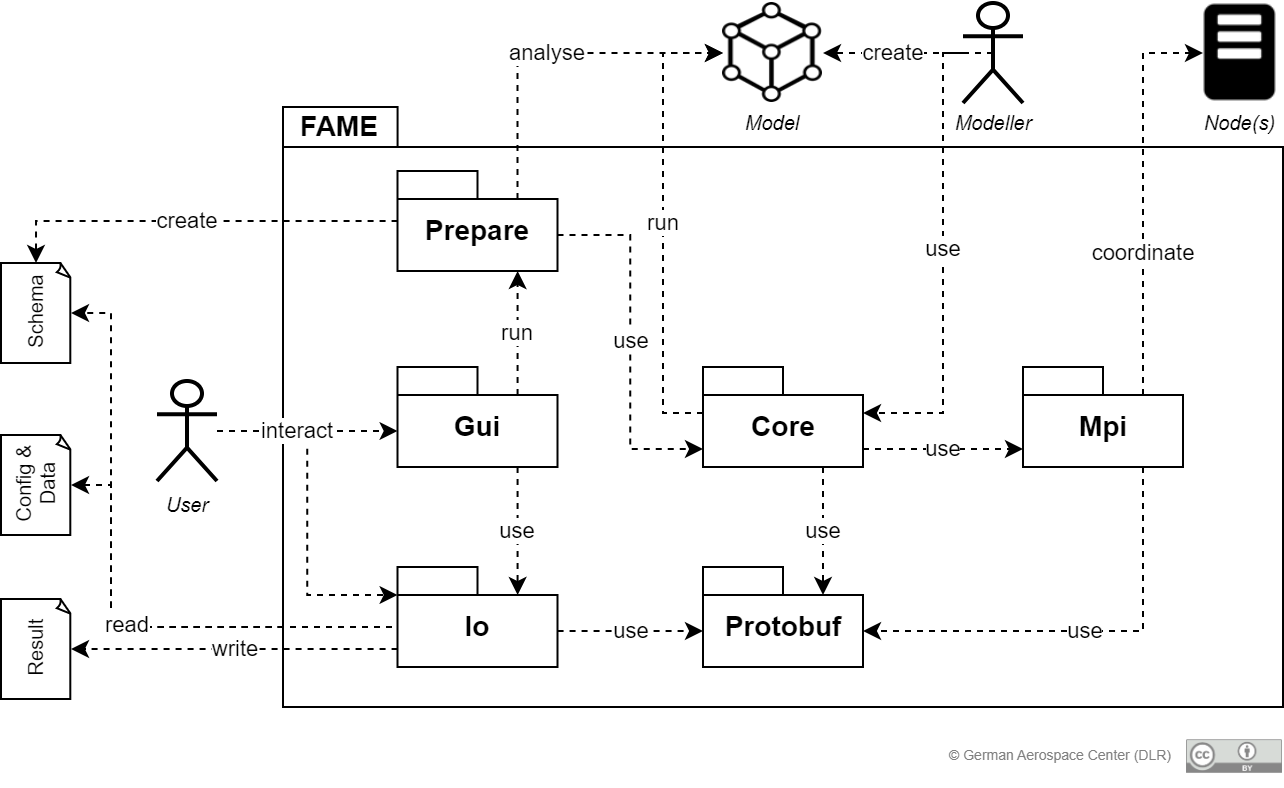

The diagram above was exported from draw.io. Its source (the exported page's mxGraphModel, read from the mxfile embedded in the PNG):
<mxGraphModel dx="151" dy="571" grid="1" gridSize="10" guides="1" tooltips="1" connect="1" arrows="1" fold="1" page="1" pageScale="1" pageWidth="827" pageHeight="1169" math="0" shadow="0">
  <root>
    <mxCell id="0" />
    <mxCell id="1" parent="0" />
    <mxCell id="bKVvBYpg_9U4GkrBoRJV-4" value="" style="edgeStyle=orthogonalEdgeStyle;rounded=0;orthogonalLoop=1;jettySize=auto;html=1;fontColor=default;endArrow=classic;endFill=1;dashed=1;entryX=1;entryY=0.5;entryDx=0;entryDy=0;entryPerimeter=0;exitX=-0.005;exitY=0.537;exitDx=0;exitDy=0;exitPerimeter=0;" parent="1" source="oPVdiv5u3R0fy9P0ASvL-3" target="gYqc9TmaDLAkT70fw7MJ-1" edge="1">
      <mxGeometry relative="1" as="geometry">
        <mxPoint x="1010" y="450" as="sourcePoint" />
        <mxPoint x="950" y="461" as="targetPoint" />
        <Array as="points">
          <mxPoint x="1103" y="480" />
          <mxPoint x="960" y="480" />
          <mxPoint x="960" y="323" />
        </Array>
      </mxGeometry>
    </mxCell>
    <mxCell id="G8Jy1mrPBl2W9fqabpjh-3" value="" style="rounded=0;whiteSpace=wrap;html=1;" parent="1" vertex="1">
      <mxGeometry x="1046" y="240" width="500" height="280" as="geometry" />
    </mxCell>
    <mxCell id="oPVdiv5u3R0fy9P0ASvL-7" value="Model" style="shape=image;verticalLabelPosition=bottom;labelBackgroundColor=#ffffff;verticalAlign=top;imageAspect=0;image=data:image/png,(base64 omitted: 5416 chars);fontStyle=2;fontSize=10;spacing=0;" parent="1" vertex="1">
      <mxGeometry x="1266" y="168" width="50" height="50" as="geometry" />
    </mxCell>
    <mxCell id="JOo64Gt2yqgLcc8Q7lQh-1" value="Node(s)" style="shape=image;verticalLabelPosition=bottom;labelBackgroundColor=none;verticalAlign=top;aspect=fixed;imageAspect=0;image=data:image/png,(base64 omitted: 1344 chars);fontColor=default;sketch=0;fontSize=10;fontStyle=2;horizontal=1;spacing=0;" parent="1" vertex="1">
      <mxGeometry x="1506" y="168" width="37.5" height="50" as="geometry" />
    </mxCell>
    <mxCell id="JOo64Gt2yqgLcc8Q7lQh-14" value="coordinate" style="edgeStyle=orthogonalEdgeStyle;rounded=0;orthogonalLoop=1;jettySize=auto;html=1;fontColor=default;endArrow=classic;endFill=1;dashed=1;exitX=0;exitY=0;exitDx=60;exitDy=14;exitPerimeter=0;entryX=0;entryY=0.5;entryDx=0;entryDy=0;" parent="1" source="oPVdiv5u3R0fy9P0ASvL-11" target="JOo64Gt2yqgLcc8Q7lQh-1" edge="1">
      <mxGeometry x="-0.292" relative="1" as="geometry">
        <mxPoint x="1228.79" y="520" as="sourcePoint" />
        <mxPoint x="1228.79" y="400" as="targetPoint" />
        <Array as="points">
          <mxPoint x="1476" y="193" />
        </Array>
        <mxPoint as="offset" />
      </mxGeometry>
    </mxCell>
    <mxCell id="JOo64Gt2yqgLcc8Q7lQh-15" value="read" style="edgeStyle=orthogonalEdgeStyle;rounded=0;orthogonalLoop=1;jettySize=auto;html=1;fontColor=default;endArrow=classic;endFill=1;dashed=1;exitX=0.003;exitY=0.541;exitDx=0;exitDy=0;exitPerimeter=0;entryX=1;entryY=0.5;entryDx=0;entryDy=0;entryPerimeter=0;" parent="1" source="oPVdiv5u3R0fy9P0ASvL-3" target="gYqc9TmaDLAkT70fw7MJ-2" edge="1">
      <mxGeometry x="0.1662" y="-1" relative="1" as="geometry">
        <mxPoint x="1208.79" y="530" as="sourcePoint" />
        <mxPoint x="951.32" y="425" as="targetPoint" />
        <Array as="points">
          <mxPoint x="1104" y="480" />
          <mxPoint x="960" y="480" />
          <mxPoint x="960" y="409" />
        </Array>
        <mxPoint as="offset" />
      </mxGeometry>
    </mxCell>
    <mxCell id="v9T-r-dAIPCL97SQ6Nji-1" style="edgeStyle=orthogonalEdgeStyle;rounded=0;orthogonalLoop=1;jettySize=auto;html=1;entryX=0;entryY=0;entryDx=0;entryDy=14;entryPerimeter=0;dashed=1;fontColor=default;endArrow=classic;endFill=1;" parent="1" source="fJRgeqw04lD0jQ0TiHGF-18" target="oPVdiv5u3R0fy9P0ASvL-3" edge="1">
      <mxGeometry relative="1" as="geometry" />
    </mxCell>
    <mxCell id="fJRgeqw04lD0jQ0TiHGF-18" value="User" style="shape=umlActor;verticalLabelPosition=bottom;verticalAlign=top;html=1;fontColor=default;fontSize=10;fontStyle=2;strokeWidth=2;" parent="1" vertex="1">
      <mxGeometry x="983" y="357" width="30" height="50" as="geometry" />
    </mxCell>
    <mxCell id="fJRgeqw04lD0jQ0TiHGF-21" value="create" style="edgeStyle=orthogonalEdgeStyle;rounded=0;orthogonalLoop=1;jettySize=auto;html=1;dashed=1;fontColor=default;endArrow=classic;endFill=1;" parent="1" source="fJRgeqw04lD0jQ0TiHGF-20" target="oPVdiv5u3R0fy9P0ASvL-7" edge="1">
      <mxGeometry relative="1" as="geometry" />
    </mxCell>
    <mxCell id="fJRgeqw04lD0jQ0TiHGF-25" value="use" style="edgeStyle=orthogonalEdgeStyle;rounded=0;orthogonalLoop=1;jettySize=auto;html=1;entryX=0;entryY=0;entryDx=80;entryDy=23;entryPerimeter=0;dashed=1;fontColor=default;endArrow=classic;endFill=1;exitX=0.5;exitY=0.5;exitDx=0;exitDy=0;exitPerimeter=0;" parent="1" source="fJRgeqw04lD0jQ0TiHGF-20" target="oPVdiv5u3R0fy9P0ASvL-2" edge="1">
      <mxGeometry relative="1" as="geometry">
        <Array as="points">
          <mxPoint x="1376" y="193" />
          <mxPoint x="1376" y="373" />
        </Array>
      </mxGeometry>
    </mxCell>
    <mxCell id="fJRgeqw04lD0jQ0TiHGF-20" value="Modeller" style="shape=umlActor;verticalLabelPosition=bottom;verticalAlign=top;html=1;fontColor=default;fontSize=10;fontStyle=2;spacing=0;strokeWidth=2;" parent="1" vertex="1">
      <mxGeometry x="1386" y="168" width="30" height="50" as="geometry" />
    </mxCell>
    <mxCell id="fJRgeqw04lD0jQ0TiHGF-24" value="run" style="edgeStyle=orthogonalEdgeStyle;rounded=0;orthogonalLoop=1;jettySize=auto;html=1;entryX=0;entryY=0.5;entryDx=0;entryDy=0;dashed=1;fontColor=default;endArrow=classic;endFill=1;exitX=0;exitY=0;exitDx=0;exitDy=23;exitPerimeter=0;" parent="1" source="oPVdiv5u3R0fy9P0ASvL-2" target="oPVdiv5u3R0fy9P0ASvL-7" edge="1">
      <mxGeometry relative="1" as="geometry" />
    </mxCell>
    <mxCell id="fJRgeqw04lD0jQ0TiHGF-27" value="analyse" style="edgeStyle=orthogonalEdgeStyle;rounded=0;orthogonalLoop=1;jettySize=auto;html=1;entryX=0;entryY=0.5;entryDx=0;entryDy=0;fontColor=default;endArrow=classic;endFill=1;dashed=1;exitX=0;exitY=0;exitDx=60;exitDy=14;exitPerimeter=0;" parent="1" source="G8Jy1mrPBl2W9fqabpjh-1" target="oPVdiv5u3R0fy9P0ASvL-7" edge="1">
      <mxGeometry relative="1" as="geometry">
        <mxPoint x="1183.29" y="420" as="sourcePoint" />
        <mxPoint x="1183.29" y="484" as="targetPoint" />
        <Array as="points">
          <mxPoint x="1163" y="193" />
        </Array>
      </mxGeometry>
    </mxCell>
    <mxCell id="fJRgeqw04lD0jQ0TiHGF-30" value="write" style="edgeStyle=orthogonalEdgeStyle;rounded=0;orthogonalLoop=1;jettySize=auto;html=1;exitX=0;exitY=0;exitDx=0;exitDy=41;exitPerimeter=0;dashed=1;fontColor=default;endArrow=classic;endFill=1;entryX=1;entryY=0.5;entryDx=0;entryDy=0;entryPerimeter=0;" parent="1" source="oPVdiv5u3R0fy9P0ASvL-3" target="gYqc9TmaDLAkT70fw7MJ-5" edge="1">
      <mxGeometry relative="1" as="geometry">
        <mxPoint x="1116" y="550" as="targetPoint" />
      </mxGeometry>
    </mxCell>
    <mxCell id="-C18kBnCIyukHfzNM1E--6" value="&lt;b style=&quot;font-size: 14px;&quot;&gt;FAME&lt;/b&gt;" style="rounded=0;whiteSpace=wrap;html=1;fontSize=14;" parent="1" vertex="1">
      <mxGeometry x="1046" y="220" width="57.291666666666664" height="20" as="geometry" />
    </mxCell>
    <mxCell id="oPVdiv5u3R0fy9P0ASvL-3" value="Io" style="shape=folder;fontStyle=1;spacingTop=10;tabWidth=40;tabHeight=14;tabPosition=left;html=1;fontSize=14;" parent="1" vertex="1">
      <mxGeometry x="1103.29" y="450" width="80" height="50" as="geometry" />
    </mxCell>
    <mxCell id="-MsWhiT_Hwh8q9-ezs7e-2" value="use" style="edgeStyle=orthogonalEdgeStyle;rounded=0;orthogonalLoop=1;jettySize=auto;html=1;entryX=0;entryY=0;entryDx=0;entryDy=41;entryPerimeter=0;dashed=1;fontColor=default;endArrow=classic;endFill=1;exitX=0;exitY=0;exitDx=80;exitDy=41;exitPerimeter=0;" parent="1" source="oPVdiv5u3R0fy9P0ASvL-2" target="oPVdiv5u3R0fy9P0ASvL-11" edge="1">
      <mxGeometry relative="1" as="geometry" />
    </mxCell>
    <mxCell id="oPVdiv5u3R0fy9P0ASvL-2" value="Core" style="shape=folder;fontStyle=1;spacingTop=10;tabWidth=40;tabHeight=14;tabPosition=left;html=1;fontSize=14;" parent="1" vertex="1">
      <mxGeometry x="1256" y="350" width="80" height="50" as="geometry" />
    </mxCell>
    <mxCell id="oPVdiv5u3R0fy9P0ASvL-21" value="Protobuf" style="shape=folder;fontStyle=1;spacingTop=10;tabWidth=40;tabHeight=14;tabPosition=left;html=1;fontSize=14;" parent="1" vertex="1">
      <mxGeometry x="1256" y="450" width="80" height="50" as="geometry" />
    </mxCell>
    <mxCell id="-MsWhiT_Hwh8q9-ezs7e-1" value="use" style="edgeStyle=orthogonalEdgeStyle;rounded=0;orthogonalLoop=1;jettySize=auto;html=1;entryX=0;entryY=0;entryDx=0;entryDy=41;entryPerimeter=0;dashed=1;fontColor=default;endArrow=classic;endFill=1;exitX=0;exitY=0;exitDx=80;exitDy=32;exitPerimeter=0;" parent="1" source="G8Jy1mrPBl2W9fqabpjh-1" target="oPVdiv5u3R0fy9P0ASvL-2" edge="1">
      <mxGeometry relative="1" as="geometry" />
    </mxCell>
    <mxCell id="-MsWhiT_Hwh8q9-ezs7e-7" value="create" style="edgeStyle=orthogonalEdgeStyle;rounded=0;orthogonalLoop=1;jettySize=auto;html=1;dashed=1;fontColor=default;endArrow=classic;endFill=1;entryX=0.5;entryY=0;entryDx=0;entryDy=0;entryPerimeter=0;" parent="1" source="G8Jy1mrPBl2W9fqabpjh-1" target="gYqc9TmaDLAkT70fw7MJ-1" edge="1">
      <mxGeometry x="0.0362" relative="1" as="geometry">
        <mxPoint as="offset" />
        <mxPoint x="966" y="260" as="targetPoint" />
      </mxGeometry>
    </mxCell>
    <mxCell id="G8Jy1mrPBl2W9fqabpjh-1" value="Prepare" style="shape=folder;fontStyle=1;spacingTop=10;tabWidth=40;tabHeight=14;tabPosition=left;html=1;fontSize=14;" parent="1" vertex="1">
      <mxGeometry x="1103.29" y="252" width="80" height="50" as="geometry" />
    </mxCell>
    <mxCell id="AGbMhqk09-gbmGMRTTP0-1" value="Gui" style="shape=folder;fontStyle=1;spacingTop=10;tabWidth=40;tabHeight=14;tabPosition=left;html=1;fontSize=14;" parent="1" vertex="1">
      <mxGeometry x="1103.29" y="350" width="80" height="50" as="geometry" />
    </mxCell>
    <mxCell id="oPVdiv5u3R0fy9P0ASvL-11" value="Mpi" style="shape=folder;fontStyle=1;spacingTop=10;tabWidth=40;tabHeight=14;tabPosition=left;html=1;fontSize=14;" parent="1" vertex="1">
      <mxGeometry x="1416" y="350" width="80" height="50" as="geometry" />
    </mxCell>
    <mxCell id="JOo64Gt2yqgLcc8Q7lQh-5" value="use" style="edgeStyle=orthogonalEdgeStyle;rounded=0;orthogonalLoop=1;jettySize=auto;html=1;entryX=0;entryY=0;entryDx=0;entryDy=32;entryPerimeter=0;fontColor=default;endArrow=classic;endFill=1;dashed=1;exitX=0;exitY=0;exitDx=80;exitDy=32;exitPerimeter=0;" parent="1" source="oPVdiv5u3R0fy9P0ASvL-3" target="oPVdiv5u3R0fy9P0ASvL-21" edge="1">
      <mxGeometry relative="1" as="geometry">
        <mxPoint x="1153.29" y="460" as="sourcePoint" />
        <mxPoint x="1153.29" y="340" as="targetPoint" />
      </mxGeometry>
    </mxCell>
    <mxCell id="JOo64Gt2yqgLcc8Q7lQh-6" value="use" style="edgeStyle=orthogonalEdgeStyle;rounded=0;orthogonalLoop=1;jettySize=auto;html=1;entryX=0;entryY=0;entryDx=60;entryDy=14;entryPerimeter=0;fontColor=default;endArrow=classic;endFill=1;dashed=1;exitX=0.75;exitY=1;exitDx=0;exitDy=0;exitPerimeter=0;" parent="1" source="oPVdiv5u3R0fy9P0ASvL-2" target="oPVdiv5u3R0fy9P0ASvL-21" edge="1">
      <mxGeometry relative="1" as="geometry">
        <mxPoint x="1163.29" y="470" as="sourcePoint" />
        <mxPoint x="1163.29" y="350" as="targetPoint" />
      </mxGeometry>
    </mxCell>
    <mxCell id="JOo64Gt2yqgLcc8Q7lQh-9" value="use" style="edgeStyle=orthogonalEdgeStyle;rounded=0;orthogonalLoop=1;jettySize=auto;html=1;entryX=0;entryY=0;entryDx=80;entryDy=32;entryPerimeter=0;fontColor=default;endArrow=classic;endFill=1;dashed=1;exitX=0.75;exitY=1;exitDx=0;exitDy=0;exitPerimeter=0;" parent="1" source="oPVdiv5u3R0fy9P0ASvL-11" target="oPVdiv5u3R0fy9P0ASvL-21" edge="1">
      <mxGeometry relative="1" as="geometry">
        <mxPoint x="1172.79" y="480" as="sourcePoint" />
        <mxPoint x="1172.79" y="360" as="targetPoint" />
      </mxGeometry>
    </mxCell>
    <mxCell id="JOo64Gt2yqgLcc8Q7lQh-10" value="use" style="edgeStyle=orthogonalEdgeStyle;rounded=0;orthogonalLoop=1;jettySize=auto;html=1;entryX=0;entryY=0;entryDx=60;entryDy=14;entryPerimeter=0;fontColor=default;endArrow=classic;endFill=1;dashed=1;exitX=0.75;exitY=1;exitDx=0;exitDy=0;exitPerimeter=0;" parent="1" source="AGbMhqk09-gbmGMRTTP0-1" target="oPVdiv5u3R0fy9P0ASvL-3" edge="1">
      <mxGeometry relative="1" as="geometry">
        <mxPoint x="1136" y="400" as="sourcePoint" />
        <mxPoint x="1168.79" y="370" as="targetPoint" />
      </mxGeometry>
    </mxCell>
    <mxCell id="fJRgeqw04lD0jQ0TiHGF-26" value="run" style="edgeStyle=orthogonalEdgeStyle;rounded=0;orthogonalLoop=1;jettySize=auto;html=1;entryX=0.75;entryY=1;entryDx=0;entryDy=0;entryPerimeter=0;fontColor=default;endArrow=classic;endFill=1;dashed=1;exitX=0;exitY=0;exitDx=60;exitDy=14;exitPerimeter=0;" parent="1" source="AGbMhqk09-gbmGMRTTP0-1" target="G8Jy1mrPBl2W9fqabpjh-1" edge="1">
      <mxGeometry relative="1" as="geometry">
        <mxPoint x="1173.29" y="410" as="sourcePoint" />
        <mxPoint x="1173.29" y="474" as="targetPoint" />
      </mxGeometry>
    </mxCell>
    <mxCell id="g1XlZxO3ROqW1ydmQRSu-1" value="" style="group" parent="1" vertex="1" connectable="0">
      <mxGeometry x="1340" y="530" width="206" height="30" as="geometry" />
    </mxCell>
    <mxCell id="y-wolfW5FmNlgOF7CwEJ-1" value="" style="shape=image;verticalLabelPosition=bottom;labelBackgroundColor=default;verticalAlign=top;aspect=fixed;imageAspect=0;image=data:image/png,(base64 omitted: 16784 chars);imageBackground=#FCFCFC;fillOpacity=47;" parent="g1XlZxO3ROqW1ydmQRSu-1" vertex="1">
      <mxGeometry x="158" y="6.610000000000014" width="48" height="16.79" as="geometry" />
    </mxCell>
    <mxCell id="y-wolfW5FmNlgOF7CwEJ-2" value="&lt;span style=&quot;font-size: 7px;&quot;&gt;&lt;font style=&quot;font-size: 7px;&quot; color=&quot;#808080&quot;&gt;© German Aerospace Center (DLR)&lt;/font&gt;&lt;/span&gt;" style="text;html=1;strokeColor=none;fillColor=none;align=center;verticalAlign=middle;whiteSpace=wrap;rounded=0;fontSize=7;" parent="g1XlZxO3ROqW1ydmQRSu-1" vertex="1">
      <mxGeometry width="190" height="30" as="geometry" />
    </mxCell>
    <mxCell id="gYqc9TmaDLAkT70fw7MJ-5" value="&lt;font style=&quot;font-size: 10px;&quot;&gt;Result&lt;/font&gt;" style="whiteSpace=wrap;html=1;shape=mxgraph.basic.document;fontSize=10;horizontal=0;" parent="1" vertex="1">
      <mxGeometry x="905" y="466" width="35" height="50" as="geometry" />
    </mxCell>
    <mxCell id="gYqc9TmaDLAkT70fw7MJ-2" value="Config &amp;amp; Data" style="whiteSpace=wrap;html=1;shape=mxgraph.basic.document;fontSize=10;horizontal=0;align=center;" parent="1" vertex="1">
      <mxGeometry x="905" y="384" width="35" height="50" as="geometry" />
    </mxCell>
    <mxCell id="gYqc9TmaDLAkT70fw7MJ-1" value="Schema" style="whiteSpace=wrap;html=1;shape=mxgraph.basic.document;fontSize=10;horizontal=0;" parent="1" vertex="1">
      <mxGeometry x="905" y="298" width="35" height="50" as="geometry" />
    </mxCell>
    <mxCell id="fJRgeqw04lD0jQ0TiHGF-19" value="interact" style="edgeStyle=orthogonalEdgeStyle;rounded=0;orthogonalLoop=1;jettySize=auto;html=1;entryX=0;entryY=0;entryDx=0;entryDy=32;entryPerimeter=0;dashed=1;fontColor=default;endArrow=classic;endFill=1;" parent="1" source="fJRgeqw04lD0jQ0TiHGF-18" target="AGbMhqk09-gbmGMRTTP0-1" edge="1">
      <mxGeometry x="-0.1202" relative="1" as="geometry">
        <mxPoint as="offset" />
      </mxGeometry>
    </mxCell>
  </root>
</mxGraphModel>